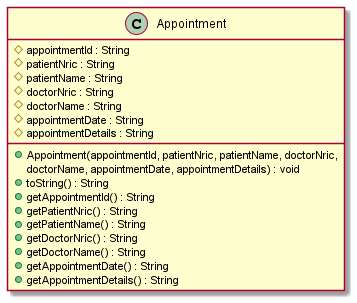

The diagram above was rendered by PlantUML. Its source (embedded in the PNG):
@startuml

class Appointment {
#appointmentId : String
#patientNric : String
#patientName : String
#doctorNric : String
#doctorName : String
#appointmentDate : String
#appointmentDetails : String
+Appointment(appointmentId, patientNric, patientName, doctorNric,
doctorName, appointmentDate, appointmentDetails) : void
+toString() : String
+getAppointmentId() : String
+getPatientNric() : String
+getPatientName() : String
+getDoctorNric() : String
+getDoctorName() : String
+getAppointmentDate() : String
+getAppointmentDetails() : String
}

@enduml